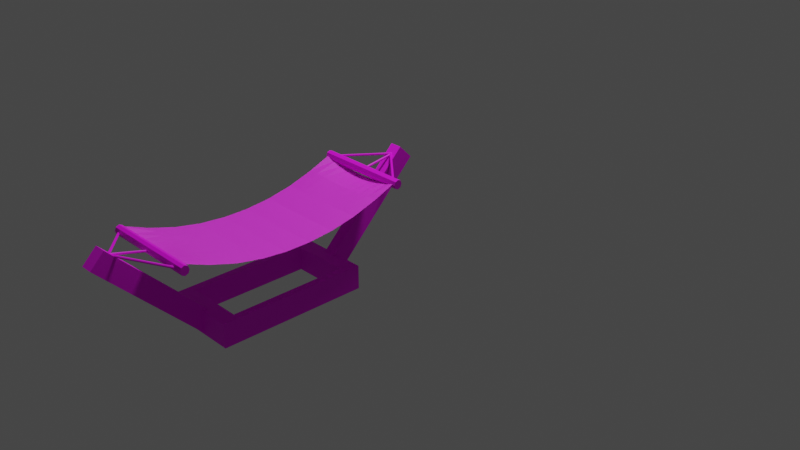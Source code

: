 # Source: hammmock.blend  (saved by Blender 2.90.8; exported with 4.5.12 LTS)
import bpy
from mathutils import Matrix  # noqa: F401  (used for matrix-valued properties, if any)

bpy.ops.wm.read_factory_settings(use_empty=True)
scene = bpy.context.scene
scene.name = 'Scene'

# ---- collections
col_collection = bpy.data.collections.new('Collection'); scene.collection.children.link(col_collection)

# ---- images (referenced by path relative to the original .blend; pixels are not part of the script)
import os
ASSET_DIR = os.environ.get("B2B_ASSET_DIR", "")  # directory of the original .blend (textures are referenced by path, not embedded)
HERE = os.path.dirname(os.path.abspath(__file__))  # packed textures are extracted next to this script under _unpacked/

def load_image(name, relpath, width, height, colorspace="sRGB"):
    """Load a texture the original file referenced (path relative to the .blend, or extracted next to this script)."""
    p = next((c for c in (os.path.join(HERE, relpath), os.path.join(ASSET_DIR, relpath)) if relpath and os.path.exists(c)), "")
    if p:
        img = bpy.data.images.load(p, check_existing=True)
        img.name = name
    else:  # same state as the original file: an image datablock whose file is absent (Cycles renders it pink)
        img = bpy.data.images.new(name, width, height)
        img.source = "FILE"
        img.filepath = "//" + (relpath or name)
    img.colorspace_settings.name = colorspace
    return img
img_fabricrope001_disp_3k_jpg = load_image('FabricRope001_DISP_3K.jpg', 'FabricRope001/REGULAR/3K/FabricRope001_DISP_3K.jpg', 1024, 1024, 'sRGB')
img_fabric_tartan_001_basecolor_jpg = load_image('Fabric_Tartan_001_basecolor.jpg', 'Fabric_Tartan_001_SD/Fabric_Tartan_001_basecolor.jpg', 1024, 1024, 'sRGB')
img_fabricrope001_col_3k_jpg = load_image('FabricRope001_COL_3K.jpg', 'FabricRope001/REGULAR/3K/FabricRope001_COL_3K.jpg', 1024, 1024, 'sRGB')
img_wood_007_color_jpg = load_image('Wood_007_COLOR.jpg', 'Wood_007_SD/Wood_007_COLOR.jpg', 1024, 1024, 'sRGB')
img_material_553_png = load_image('Material_553.png', 'Wood_007_SD/Material_553.png', 1024, 1024, 'sRGB')

# ---- materials (node trees are filled in below, after node groups)
mat_material_006 = bpy.data.materials.new('Material.006')
mat_material_006.use_transparent_shadow = False
mat_material_001 = bpy.data.materials.new('Material.001')
mat_material_001.use_transparent_shadow = False
mat_material_002 = bpy.data.materials.new('Material.002')
mat_material_002.use_transparent_shadow = False
mat_material_004 = bpy.data.materials.new('Material.004')
mat_material_004.use_transparent_shadow = False
mat_material_005 = bpy.data.materials.new('Material.005')
mat_material_005.use_transparent_shadow = False

# ---- material node trees
mat_material_006.use_nodes = True; mat_material_006.node_tree.nodes.clear()
_N = mat_material_006.node_tree.nodes; _L = mat_material_006.node_tree.links
n0 = _N.new('ShaderNodeBsdfPrincipled'); n0.name = 'Principled BSDF'; n0.location = (10, 300)
n0.distribution = 'GGX'
n0.subsurface_method = 'BURLEY'
n0.inputs[3].default_value = 1.45
n0.inputs[27].default_value = (0.0, 0.0, 0.0, 1.0)
n0.inputs[28].default_value = 1.0
n1 = _N.new('ShaderNodeOutputMaterial'); n1.name = 'Material Output'; n1.location = (300, 300)
n2 = _N.new('ShaderNodeTexImage'); n2.name = 'Image Texture'; n2.location = (-280, 280)
n2.image = img_fabricrope001_disp_3k_jpg
_L.new(n0.outputs[0], n1.inputs[0])
_L.new(n2.outputs[0], n0.inputs[0])
n1.is_active_output = True
mat_material_001.use_nodes = True; mat_material_001.node_tree.nodes.clear()
_N = mat_material_001.node_tree.nodes; _L = mat_material_001.node_tree.links
n0 = _N.new('ShaderNodeBsdfPrincipled'); n0.name = 'Principled BSDF'; n0.location = (10, 300)
n0.distribution = 'GGX'
n0.subsurface_method = 'BURLEY'
n0.inputs[3].default_value = 1.45
n0.inputs[8].default_value = 1.0
n0.inputs[9].default_value = (0.15, 0.15, 0.15)
n0.inputs[10].default_value = 0.1
n0.inputs[27].default_value = (0.0, 0.0, 0.0, 1.0)
n0.inputs[28].default_value = 1.0
n1 = _N.new('ShaderNodeOutputMaterial'); n1.name = 'Material Output'; n1.location = (300, 300)
n2 = _N.new('ShaderNodeTexImage'); n2.name = 'Image Texture'; n2.location = (-280, 280)
n2.image = img_fabric_tartan_001_basecolor_jpg
n3 = _N.new('ShaderNodeRGB'); n3.name = 'RGB'; n3.location = (-180, 220)
n3.outputs[0].default_value = (0.3416, 0.4064, 0.1233, 1.0)
n4 = _N.new('ShaderNodeMix'); n4.name = 'Mix'; n4.location = (-160, 180)
n4.data_type = 'RGBA'
n4.inputs[0].default_value = 0.1
_L.new(n0.outputs[0], n1.inputs[0])
_L.new(n2.outputs[0], n4.inputs[6])
_L.new(n3.outputs[0], n4.inputs[7])
_L.new(n4.outputs[2], n0.inputs[0])
n1.is_active_output = True
mat_material_002.use_nodes = True; mat_material_002.node_tree.nodes.clear()
_N = mat_material_002.node_tree.nodes; _L = mat_material_002.node_tree.links
n0 = _N.new('ShaderNodeBsdfPrincipled'); n0.name = 'Principled BSDF'; n0.location = (10, 300)
n0.distribution = 'GGX'
n0.subsurface_method = 'BURLEY'
n0.inputs[3].default_value = 1.45
n0.inputs[27].default_value = (0.0, 0.0, 0.0, 1.0)
n0.inputs[28].default_value = 1.0
n1 = _N.new('ShaderNodeOutputMaterial'); n1.name = 'Material Output'; n1.location = (300, 300)
n2 = _N.new('ShaderNodeTexImage'); n2.name = 'Image Texture'; n2.location = (-280, 280)
n2.image = img_fabricrope001_col_3k_jpg
_L.new(n0.outputs[0], n1.inputs[0])
_L.new(n2.outputs[0], n0.inputs[0])
n1.is_active_output = True
mat_material_004.use_nodes = True; mat_material_004.node_tree.nodes.clear()
_N = mat_material_004.node_tree.nodes; _L = mat_material_004.node_tree.links
n0 = _N.new('ShaderNodeBsdfPrincipled'); n0.name = 'Principled BSDF'; n0.location = (10, 300)
n0.distribution = 'GGX'
n0.subsurface_method = 'BURLEY'
n0.inputs[2].default_value = 0.75
n0.inputs[3].default_value = 1.45
n0.inputs[27].default_value = (0.0, 0.0, 0.0, 1.0)
n0.inputs[28].default_value = 1.0
n1 = _N.new('ShaderNodeOutputMaterial'); n1.name = 'Material Output'; n1.location = (300, 300)
n2 = _N.new('ShaderNodeTexImage'); n2.name = 'Image Texture'; n2.location = (-280, 280)
n2.image = img_wood_007_color_jpg
_L.new(n0.outputs[0], n1.inputs[0])
_L.new(n2.outputs[0], n0.inputs[0])
n1.is_active_output = True
mat_material_005.use_nodes = True; mat_material_005.node_tree.nodes.clear()
_N = mat_material_005.node_tree.nodes; _L = mat_material_005.node_tree.links
n0 = _N.new('ShaderNodeBsdfPrincipled'); n0.name = 'Principled BSDF'; n0.location = (10, 300)
n0.distribution = 'GGX'
n0.subsurface_method = 'BURLEY'
n0.inputs[2].default_value = 0.85
n0.inputs[3].default_value = 1.45
n0.inputs[27].default_value = (0.0, 0.0, 0.0, 1.0)
n0.inputs[28].default_value = 1.0
n1 = _N.new('ShaderNodeOutputMaterial'); n1.name = 'Material Output'; n1.location = (300, 300)
n2 = _N.new('ShaderNodeTexImage'); n2.name = 'Image Texture'; n2.location = (-280, 280)
n2.image = img_material_553_png
_L.new(n0.outputs[0], n1.inputs[0])
_L.new(n2.outputs[0], n0.inputs[0])
n1.is_active_output = True

# ---- world
world_world = bpy.data.worlds.new('World'); scene.world = world_world
world_world.use_nodes = True; world_world.node_tree.nodes.clear()
_N = world_world.node_tree.nodes; _L = world_world.node_tree.links
n0 = _N.new('ShaderNodeOutputWorld'); n0.name = 'World Output'; n0.location = (300, 300)
n1 = _N.new('ShaderNodeBackground'); n1.name = 'Background'; n1.location = (10, 300)
n1.inputs[0].default_value = (0.05088, 0.05088, 0.05088, 1.0)
_L.new(n1.outputs[0], n0.inputs[0])
n0.is_active_output = True
world_world.color = (0.05088, 0.05088, 0.05088)
world_world.use_sun_shadow = False
world_world.sun_shadow_jitter_overblur = 0.0

# ---- cameras
cam_camera = bpy.data.cameras.new('Camera')
cam_camera.clip_end = 100.0
cam_camera.ortho_scale = 7.314

# ---- lights
light_light = bpy.data.lights.new('Light', 'POINT')
light_light.transmission_factor = 0.0
light_light.energy = 1000.0
light_light.shadow_soft_size = 0.52
light_light.shadow_maximum_resolution = 0.006
light_light.use_absolute_resolution = True

# ---- meshes
me_cylinder_004 = bpy.data.meshes.new('Cylinder.004')
me_cylinder_004.from_pydata([(0.0, 0.01, -0.25), (0.0, 0.01, 0.25), (0.007071, 0.007071, -0.25), (0.007071, 0.007071, 0.25), (0.01, -4.371e-10, -0.25), (0.01, -4.371e-10, 0.25), (0.007071, -0.007071, -0.25), (0.007071, -0.007071, 0.25), (-8.742e-10, -0.01, -0.25), (-8.742e-10, -0.01, 0.25), (-0.007071, -0.007071, -0.25), (-0.007071, -0.007071, 0.25), (-0.01, 1.192e-10, -0.25), (-0.01, 1.192e-10, 0.25), (-0.007071, 0.007071, -0.25), (-0.007071, 0.007071, 0.25)], [], [(0, 1, 3, 2), (2, 3, 5, 4), (4, 5, 7, 6), (6, 7, 9, 8), (8, 9, 11, 10), (10, 11, 13, 12), (3, 1, 15, 13, 11, 9, 7, 5), (12, 13, 15, 14), (14, 15, 1, 0), (0, 2, 4, 6, 8, 10, 12, 14)])
_uv = me_cylinder_004.uv_layers.new(name='UVMap')
_uv.uv.foreach_set('vector', [1.0, 0.5, 1.0, 1.0, 0.875, 1.0, 0.875, 0.5, 0.875, 0.5, 0.875, 1.0, 0.75, 1.0, 0.75, 0.5, 0.75, 0.5, 0.75, 1.0, 0.625, 1.0, 0.625, 0.5, 0.625, 0.5, 0.625, 1.0, 0.5, 1.0, 0.5, 0.5, 0.5, 0.5, 0.5, 1.0, 0.375, 1.0, 0.375, 0.5, 0.375, 0.5, 0.375, 1.0, 0.25, 1.0, 0.25, 0.5, 0.4197, 0.4197, 0.25, 0.49, 0.08029, 0.4197, 0.01, 0.25, 0.08029, 0.08029, 0.25, 0.01, 0.4197, 0.08029, 0.49, 0.25, 0.25, 0.5, 0.25, 1.0, 0.125, 1.0, 0.125, 0.5, 0.125, 0.5, 0.125, 1.0, 0.0, 1.0, 0.0, 0.5, 0.75, 0.49, 0.9197, 0.4197, 0.99, 0.25, 0.9197, 0.08029, 0.75, 0.01, 0.5803, 0.08029, 0.51, 0.25, 0.5803, 0.4197])
me_cylinder_004.materials.append(mat_material_006)
me_cylinder_004.use_remesh_fix_poles = True
me_cylinder_004.use_remesh_preserve_attributes = False
me_cylinder_004.use_mirror_vertex_groups = False
me_cylinder_004.update()
me_cylinder_007 = bpy.data.meshes.new('Cylinder.007')
me_cylinder_007.from_pydata([(0.0, 0.01, -0.25), (0.0, 0.01, 0.25), (0.007071, 0.007071, -0.25), (0.007071, 0.007071, 0.25), (0.01, -4.371e-10, -0.25), (0.01, -4.371e-10, 0.25), (0.007071, -0.007071, -0.25), (0.007071, -0.007071, 0.25), (-8.742e-10, -0.01, -0.25), (-8.742e-10, -0.01, 0.25), (-0.007071, -0.007071, -0.25), (-0.007071, -0.007071, 0.25), (-0.01, 1.192e-10, -0.25), (-0.01, 1.192e-10, 0.25), (-0.007071, 0.007071, -0.25), (-0.007071, 0.007071, 0.25)], [], [(0, 1, 3, 2), (2, 3, 5, 4), (4, 5, 7, 6), (6, 7, 9, 8), (8, 9, 11, 10), (10, 11, 13, 12), (3, 1, 15, 13, 11, 9, 7, 5), (12, 13, 15, 14), (14, 15, 1, 0), (0, 2, 4, 6, 8, 10, 12, 14)])
_uv = me_cylinder_007.uv_layers.new(name='UVMap')
_uv.uv.foreach_set('vector', [1.0, 0.5, 1.0, 1.0, 0.875, 1.0, 0.875, 0.5, 0.875, 0.5, 0.875, 1.0, 0.75, 1.0, 0.75, 0.5, 0.75, 0.5, 0.75, 1.0, 0.625, 1.0, 0.625, 0.5, 0.625, 0.5, 0.625, 1.0, 0.5, 1.0, 0.5, 0.5, 0.5, 0.5, 0.5, 1.0, 0.375, 1.0, 0.375, 0.5, 0.375, 0.5, 0.375, 1.0, 0.25, 1.0, 0.25, 0.5, 0.4197, 0.4197, 0.25, 0.49, 0.08029, 0.4197, 0.01, 0.25, 0.08029, 0.08029, 0.25, 0.01, 0.4197, 0.08029, 0.49, 0.25, 0.25, 0.5, 0.25, 1.0, 0.125, 1.0, 0.125, 0.5, 0.125, 0.5, 0.125, 1.0, 0.0, 1.0, 0.0, 0.5, 0.75, 0.49, 0.9197, 0.4197, 0.99, 0.25, 0.9197, 0.08029, 0.75, 0.01, 0.5803, 0.08029, 0.51, 0.25, 0.5803, 0.4197])
me_cylinder_007.materials.append(mat_material_006)
me_cylinder_007.use_remesh_fix_poles = True
me_cylinder_007.use_remesh_preserve_attributes = False
me_cylinder_007.use_mirror_vertex_groups = False
me_cylinder_007.update()
me_cylinder_013 = bpy.data.meshes.new('Cylinder.013')
me_cylinder_013.from_pydata([(0.0, 0.01, -0.25), (0.0, 0.01, 0.25), (0.007071, 0.007071, -0.25), (0.007071, 0.007071, 0.25), (0.01, -4.371e-10, -0.25), (0.01, -4.371e-10, 0.25), (0.007071, -0.007071, -0.25), (0.007071, -0.007071, 0.25), (-8.742e-10, -0.01, -0.25), (-8.742e-10, -0.01, 0.25), (-0.007071, -0.007071, -0.25), (-0.007071, -0.007071, 0.25), (-0.01, 1.192e-10, -0.25), (-0.01, 1.192e-10, 0.25), (-0.007071, 0.007071, -0.25), (-0.007071, 0.007071, 0.25)], [], [(0, 1, 3, 2), (2, 3, 5, 4), (4, 5, 7, 6), (6, 7, 9, 8), (8, 9, 11, 10), (10, 11, 13, 12), (3, 1, 15, 13, 11, 9, 7, 5), (12, 13, 15, 14), (14, 15, 1, 0), (0, 2, 4, 6, 8, 10, 12, 14)])
_uv = me_cylinder_013.uv_layers.new(name='UVMap')
_uv.uv.foreach_set('vector', [1.0, 0.5, 1.0, 1.0, 0.875, 1.0, 0.875, 0.5, 0.875, 0.5, 0.875, 1.0, 0.75, 1.0, 0.75, 0.5, 0.75, 0.5, 0.75, 1.0, 0.625, 1.0, 0.625, 0.5, 0.625, 0.5, 0.625, 1.0, 0.5, 1.0, 0.5, 0.5, 0.5, 0.5, 0.5, 1.0, 0.375, 1.0, 0.375, 0.5, 0.375, 0.5, 0.375, 1.0, 0.25, 1.0, 0.25, 0.5, 0.4197, 0.4197, 0.25, 0.49, 0.08029, 0.4197, 0.01, 0.25, 0.08029, 0.08029, 0.25, 0.01, 0.4197, 0.08029, 0.49, 0.25, 0.25, 0.5, 0.25, 1.0, 0.125, 1.0, 0.125, 0.5, 0.125, 0.5, 0.125, 1.0, 0.0, 1.0, 0.0, 0.5, 0.75, 0.49, 0.9197, 0.4197, 0.99, 0.25, 0.9197, 0.08029, 0.75, 0.01, 0.5803, 0.08029, 0.51, 0.25, 0.5803, 0.4197])
me_cylinder_013.materials.append(mat_material_006)
me_cylinder_013.use_remesh_fix_poles = True
me_cylinder_013.use_remesh_preserve_attributes = False
me_cylinder_013.use_mirror_vertex_groups = False
me_cylinder_013.update()
me_cylinder_014 = bpy.data.meshes.new('Cylinder.014')
me_cylinder_014.from_pydata([(0.0, 0.01, -0.25), (0.0, 0.01, 0.25), (0.007071, 0.007071, -0.25), (0.007071, 0.007071, 0.25), (0.01, -4.371e-10, -0.25), (0.01, -4.371e-10, 0.25), (0.007071, -0.007071, -0.25), (0.007071, -0.007071, 0.25), (-8.742e-10, -0.01, -0.25), (-8.742e-10, -0.01, 0.25), (-0.007071, -0.007071, -0.25), (-0.007071, -0.007071, 0.25), (-0.01, 1.192e-10, -0.25), (-0.01, 1.192e-10, 0.25), (-0.007071, 0.007071, -0.25), (-0.007071, 0.007071, 0.25)], [], [(0, 1, 3, 2), (2, 3, 5, 4), (4, 5, 7, 6), (6, 7, 9, 8), (8, 9, 11, 10), (10, 11, 13, 12), (3, 1, 15, 13, 11, 9, 7, 5), (12, 13, 15, 14), (14, 15, 1, 0), (0, 2, 4, 6, 8, 10, 12, 14)])
_uv = me_cylinder_014.uv_layers.new(name='UVMap')
_uv.uv.foreach_set('vector', [1.0, 0.5, 1.0, 1.0, 0.875, 1.0, 0.875, 0.5, 0.875, 0.5, 0.875, 1.0, 0.75, 1.0, 0.75, 0.5, 0.75, 0.5, 0.75, 1.0, 0.625, 1.0, 0.625, 0.5, 0.625, 0.5, 0.625, 1.0, 0.5, 1.0, 0.5, 0.5, 0.5, 0.5, 0.5, 1.0, 0.375, 1.0, 0.375, 0.5, 0.375, 0.5, 0.375, 1.0, 0.25, 1.0, 0.25, 0.5, 0.4197, 0.4197, 0.25, 0.49, 0.08029, 0.4197, 0.01, 0.25, 0.08029, 0.08029, 0.25, 0.01, 0.4197, 0.08029, 0.49, 0.25, 0.25, 0.5, 0.25, 1.0, 0.125, 1.0, 0.125, 0.5, 0.125, 0.5, 0.125, 1.0, 0.0, 1.0, 0.0, 0.5, 0.75, 0.49, 0.9197, 0.4197, 0.99, 0.25, 0.9197, 0.08029, 0.75, 0.01, 0.5803, 0.08029, 0.51, 0.25, 0.5803, 0.4197])
me_cylinder_014.materials.append(mat_material_006)
me_cylinder_014.use_remesh_fix_poles = True
me_cylinder_014.use_remesh_preserve_attributes = False
me_cylinder_014.use_mirror_vertex_groups = False
me_cylinder_014.update()
me_cylinder_015 = bpy.data.meshes.new('Cylinder.015')
me_cylinder_015.from_pydata([(0.0, 0.01, -0.25), (0.0, 0.01, 0.25), (0.007071, 0.007071, -0.25), (0.007071, 0.007071, 0.25), (0.01, -4.371e-10, -0.25), (0.01, -4.371e-10, 0.25), (0.007071, -0.007071, -0.25), (0.007071, -0.007071, 0.25), (-8.742e-10, -0.01, -0.25), (-8.742e-10, -0.01, 0.25), (-0.007071, -0.007071, -0.25), (-0.007071, -0.007071, 0.25), (-0.01, 1.192e-10, -0.25), (-0.01, 1.192e-10, 0.25), (-0.007071, 0.007071, -0.25), (-0.007071, 0.007071, 0.25)], [], [(0, 1, 3, 2), (2, 3, 5, 4), (4, 5, 7, 6), (6, 7, 9, 8), (8, 9, 11, 10), (10, 11, 13, 12), (3, 1, 15, 13, 11, 9, 7, 5), (12, 13, 15, 14), (14, 15, 1, 0), (0, 2, 4, 6, 8, 10, 12, 14)])
_uv = me_cylinder_015.uv_layers.new(name='UVMap')
_uv.uv.foreach_set('vector', [1.0, 0.5, 1.0, 1.0, 0.875, 1.0, 0.875, 0.5, 0.875, 0.5, 0.875, 1.0, 0.75, 1.0, 0.75, 0.5, 0.75, 0.5, 0.75, 1.0, 0.625, 1.0, 0.625, 0.5, 0.625, 0.5, 0.625, 1.0, 0.5, 1.0, 0.5, 0.5, 0.5, 0.5, 0.5, 1.0, 0.375, 1.0, 0.375, 0.5, 0.375, 0.5, 0.375, 1.0, 0.25, 1.0, 0.25, 0.5, 0.4197, 0.4197, 0.25, 0.49, 0.08029, 0.4197, 0.01, 0.25, 0.08029, 0.08029, 0.25, 0.01, 0.4197, 0.08029, 0.49, 0.25, 0.25, 0.5, 0.25, 1.0, 0.125, 1.0, 0.125, 0.5, 0.125, 0.5, 0.125, 1.0, 0.0, 1.0, 0.0, 0.5, 0.75, 0.49, 0.9197, 0.4197, 0.99, 0.25, 0.9197, 0.08029, 0.75, 0.01, 0.5803, 0.08029, 0.51, 0.25, 0.5803, 0.4197])
me_cylinder_015.materials.append(mat_material_006)
me_cylinder_015.use_remesh_fix_poles = True
me_cylinder_015.use_remesh_preserve_attributes = False
me_cylinder_015.use_mirror_vertex_groups = False
me_cylinder_015.update()
me_cylinder_016 = bpy.data.meshes.new('Cylinder.016')
me_cylinder_016.from_pydata([(0.0, 0.01, -0.25), (0.0, 0.01, 0.25), (0.007071, 0.007071, -0.25), (0.007071, 0.007071, 0.25), (0.01, -4.371e-10, -0.25), (0.01, -4.371e-10, 0.25), (0.007071, -0.007071, -0.25), (0.007071, -0.007071, 0.25), (-8.742e-10, -0.01, -0.25), (-8.742e-10, -0.01, 0.25), (-0.007071, -0.007071, -0.25), (-0.007071, -0.007071, 0.25), (-0.01, 1.192e-10, -0.25), (-0.01, 1.192e-10, 0.25), (-0.007071, 0.007071, -0.25), (-0.007071, 0.007071, 0.25)], [], [(0, 1, 3, 2), (2, 3, 5, 4), (4, 5, 7, 6), (6, 7, 9, 8), (8, 9, 11, 10), (10, 11, 13, 12), (3, 1, 15, 13, 11, 9, 7, 5), (12, 13, 15, 14), (14, 15, 1, 0), (0, 2, 4, 6, 8, 10, 12, 14)])
_uv = me_cylinder_016.uv_layers.new(name='UVMap')
_uv.uv.foreach_set('vector', [1.0, 0.5, 1.0, 1.0, 0.875, 1.0, 0.875, 0.5, 0.875, 0.5, 0.875, 1.0, 0.75, 1.0, 0.75, 0.5, 0.75, 0.5, 0.75, 1.0, 0.625, 1.0, 0.625, 0.5, 0.625, 0.5, 0.625, 1.0, 0.5, 1.0, 0.5, 0.5, 0.5, 0.5, 0.5, 1.0, 0.375, 1.0, 0.375, 0.5, 0.375, 0.5, 0.375, 1.0, 0.25, 1.0, 0.25, 0.5, 0.4197, 0.4197, 0.25, 0.49, 0.08029, 0.4197, 0.01, 0.25, 0.08029, 0.08029, 0.25, 0.01, 0.4197, 0.08029, 0.49, 0.25, 0.25, 0.5, 0.25, 1.0, 0.125, 1.0, 0.125, 0.5, 0.125, 0.5, 0.125, 1.0, 0.0, 1.0, 0.0, 0.5, 0.75, 0.49, 0.9197, 0.4197, 0.99, 0.25, 0.9197, 0.08029, 0.75, 0.01, 0.5803, 0.08029, 0.51, 0.25, 0.5803, 0.4197])
me_cylinder_016.materials.append(mat_material_006)
me_cylinder_016.use_remesh_fix_poles = True
me_cylinder_016.use_remesh_preserve_attributes = False
me_cylinder_016.use_mirror_vertex_groups = False
me_cylinder_016.update()
me_cylinder_001 = bpy.data.meshes.new('Cylinder.001')
me_cylinder_001.from_pydata([(-0.02046, -2.598, -0.2366), (-0.02148, -2.598, 0.2379), (-0.02148, 0.02313, -0.2366), (-0.02046, 0.02313, 0.2379), (0.08632, -0.2681, -0.2366), (0.1701, -0.5593, -0.2366), (0.2234, -0.8505, -0.2366), (0.2489, -1.142, -0.2366), (0.2489, -1.433, -0.2366), (0.2234, -1.724, -0.2366), (0.1702, -2.015, -0.2366), (0.08668, -2.307, -0.2366), (0.01315, -2.598, -0.1839), (0.03814, -2.598, -0.1311), (0.05466, -2.598, -0.07843), (0.06279, -2.598, -0.02571), (0.06259, -2.598, 0.027), (0.05409, -2.598, 0.07972), (0.03728, -2.598, 0.1324), (0.01211, -2.598, 0.1851), (0.08632, -2.307, 0.2379), (0.1701, -2.015, 0.2379), (0.2234, -1.724, 0.2379), (0.2489, -1.433, 0.2379), (0.2489, -1.142, 0.2379), (0.2234, -0.8505, 0.2379), (0.1702, -0.5593, 0.2379), (0.08668, -0.2681, 0.2379), (0.01315, 0.02313, 0.1851), (0.03814, 0.02313, 0.1324), (0.05466, 0.02313, 0.07972), (0.06279, 0.02313, 0.027), (0.06259, 0.02313, -0.02571), (0.05409, 0.02313, -0.07843), (0.03728, 0.02313, -0.1311), (0.01211, 0.02313, -0.1839), (0.08409, -2.307, -0.1839), (0.1678, -2.015, -0.1839), (0.2243, -1.724, -0.1839), (0.2491, -1.433, -0.1839), (0.2491, -1.142, -0.1839), (0.2243, -0.8505, -0.1839), (0.1677, -0.5593, -0.1839), (0.0836, -0.2681, -0.1839), (0.08844, -2.307, -0.1311), (0.1672, -2.015, -0.1311), (0.2254, -1.724, -0.1311), (0.2498, -1.433, -0.1311), (0.2498, -1.142, -0.1311), (0.2254, -0.8505, -0.1311), (0.1671, -0.5593, -0.1311), (0.08795, -0.2681, -0.1311), (0.09423, -2.307, -0.07843), (0.1676, -2.015, -0.07843), (0.2262, -1.724, -0.07843), (0.2507, -1.433, -0.07843), (0.2507, -1.142, -0.07843), (0.2262, -0.8505, -0.07843), (0.1675, -0.5593, -0.07843), (0.09388, -0.2681, -0.07843), (0.09783, -2.307, -0.02571), (0.168, -2.015, -0.02571), (0.2267, -1.724, -0.02571), (0.2515, -1.433, -0.02571), (0.2515, -1.142, -0.02571), (0.2267, -0.8505, -0.02571), (0.168, -0.5593, -0.02571), (0.09771, -0.2681, -0.02571), (0.09771, -2.307, 0.027), (0.168, -2.015, 0.027), (0.2267, -1.724, 0.027), (0.2515, -1.433, 0.027), (0.2515, -1.142, 0.027), (0.2267, -0.8505, 0.027), (0.168, -0.5593, 0.027), (0.09783, -0.2681, 0.027), (0.09388, -2.307, 0.07972), (0.1675, -2.015, 0.07972), (0.2262, -1.724, 0.07972), (0.2507, -1.433, 0.07972), (0.2507, -1.142, 0.07972), (0.2262, -0.8505, 0.07972), (0.1676, -0.5593, 0.07972), (0.09423, -0.2681, 0.07972), (0.08795, -2.307, 0.1324), (0.1671, -2.015, 0.1324), (0.2254, -1.724, 0.1324), (0.2498, -1.433, 0.1324), (0.2498, -1.142, 0.1324), (0.2254, -0.8505, 0.1324), (0.1672, -0.5593, 0.1324), (0.08844, -0.2681, 0.1324), (0.0836, -2.307, 0.1851), (0.1677, -2.015, 0.1851), (0.2243, -1.724, 0.1851), (0.2491, -1.433, 0.1851), (0.2491, -1.142, 0.1851), (0.2243, -0.8505, 0.1851), (0.1678, -0.5593, 0.1851), (0.08409, -0.2681, 0.1851), (-0.02046, 0.02313, 0.2379), (0.01315, 0.02313, 0.1851), (0.01315, 0.02313, 0.1851), (0.03814, 0.02313, 0.1324), (-0.02046, 0.02313, 0.2379), (0.01315, 0.02313, 0.1851)], [], [(99, 27, 3, 28), (4, 43, 35, 2), (43, 51, 34, 35), (51, 59, 33, 34), (59, 67, 32, 33), (67, 75, 31, 32), (75, 83, 30, 31), (83, 91, 29, 30), (91, 99, 28, 29), (0, 12, 36, 11), (11, 36, 37, 10), (10, 37, 38, 9), (9, 38, 39, 8), (8, 39, 40, 7), (7, 40, 41, 6), (6, 41, 42, 5), (5, 42, 43, 4), (12, 13, 44, 36), (36, 44, 45, 37), (37, 45, 46, 38), (38, 46, 47, 39), (39, 47, 48, 40), (40, 48, 49, 41), (41, 49, 50, 42), (42, 50, 51, 43), (13, 14, 52, 44), (44, 52, 53, 45), (45, 53, 54, 46), (46, 54, 55, 47), (47, 55, 56, 48), (48, 56, 57, 49), (49, 57, 58, 50), (50, 58, 59, 51), (14, 15, 60, 52), (52, 60, 61, 53), (53, 61, 62, 54), (54, 62, 63, 55), (55, 63, 64, 56), (56, 64, 65, 57), (57, 65, 66, 58), (58, 66, 67, 59), (15, 16, 68, 60), (60, 68, 69, 61), (61, 69, 70, 62), (62, 70, 71, 63), (63, 71, 72, 64), (64, 72, 73, 65), (65, 73, 74, 66), (66, 74, 75, 67), (16, 17, 76, 68), (68, 76, 77, 69), (69, 77, 78, 70), (70, 78, 79, 71), (71, 79, 80, 72), (72, 80, 81, 73), (73, 81, 82, 74), (74, 82, 83, 75), (17, 18, 84, 76), (76, 84, 85, 77), (77, 85, 86, 78), (78, 86, 87, 79), (79, 87, 88, 80), (80, 88, 89, 81), (81, 89, 90, 82), (82, 90, 91, 83), (18, 19, 92, 84), (84, 92, 93, 85), (85, 93, 94, 86), (86, 94, 95, 87), (87, 95, 96, 88), (88, 96, 97, 89), (89, 97, 98, 90), (90, 98, 99, 91), (19, 1, 20, 92), (92, 20, 21, 93), (93, 21, 22, 94), (94, 22, 23, 95), (95, 23, 24, 96), (96, 24, 25, 97), (97, 25, 26, 98), (98, 26, 27, 99), (28, 3, 100, 101), (101, 100, 104, 105), (29, 28, 102, 103)])
_uv = me_cylinder_001.uv_layers.new(name='UVMap')
_uv.uv.foreach_set('vector', [0.8889, 0.8889, 1.0, 0.8889, 1.0, 1.0, 0.8889, 1.0, 0.0, 0.8889, 0.1111, 0.8889, 0.1111, 1.0, 0.0, 1.0, 0.1111, 0.8889, 0.2222, 0.8889, 0.2222, 1.0, 0.1111, 1.0, 0.2222, 0.8889, 0.3333, 0.8889, 0.3333, 1.0, 0.2222, 1.0, 0.3333, 0.8889, 0.4444, 0.8889, 0.4444, 1.0, 0.3333, 1.0, 0.4444, 0.8889, 0.5556, 0.8889, 0.5556, 1.0, 0.4444, 1.0, 0.5556, 0.8889, 0.6667, 0.8889, 0.6667, 1.0, 0.5556, 1.0, 0.6667, 0.8889, 0.7778, 0.8889, 0.7778, 1.0, 0.6667, 1.0, 0.7778, 0.8889, 0.8889, 0.8889, 0.8889, 1.0, 0.7778, 1.0, 0.0, 0.0, 0.1111, 0.0, 0.1111, 0.1111, 0.0, 0.1111, 0.0, 0.1111, 0.1111, 0.1111, 0.1111, 0.2222, 0.0, 0.2222, 0.0, 0.2222, 0.1111, 0.2222, 0.1111, 0.3333, 0.0, 0.3333, 0.0, 0.3333, 0.1111, 0.3333, 0.1111, 0.4444, 0.0, 0.4444, 0.0, 0.4444, 0.1111, 0.4444, 0.1111, 0.5556, 0.0, 0.5556, 0.0, 0.5556, 0.1111, 0.5556, 0.1111, 0.6667, 0.0, 0.6667, 0.0, 0.6667, 0.1111, 0.6667, 0.1111, 0.7778, 0.0, 0.7778, 0.0, 0.7778, 0.1111, 0.7778, 0.1111, 0.8889, 0.0, 0.8889, 0.1111, 0.0, 0.2222, 0.0, 0.2222, 0.1111, 0.1111, 0.1111, 0.1111, 0.1111, 0.2222, 0.1111, 0.2222, 0.2222, 0.1111, 0.2222, 0.1111, 0.2222, 0.2222, 0.2222, 0.2222, 0.3333, 0.1111, 0.3333, 0.1111, 0.3333, 0.2222, 0.3333, 0.2222, 0.4444, 0.1111, 0.4444, 0.1111, 0.4444, 0.2222, 0.4444, 0.2222, 0.5556, 0.1111, 0.5556, 0.1111, 0.5556, 0.2222, 0.5556, 0.2222, 0.6667, 0.1111, 0.6667, 0.1111, 0.6667, 0.2222, 0.6667, 0.2222, 0.7778, 0.1111, 0.7778, 0.1111, 0.7778, 0.2222, 0.7778, 0.2222, 0.8889, 0.1111, 0.8889, 0.2222, 0.0, 0.3333, 0.0, 0.3333, 0.1111, 0.2222, 0.1111, 0.2222, 0.1111, 0.3333, 0.1111, 0.3333, 0.2222, 0.2222, 0.2222, 0.2222, 0.2222, 0.3333, 0.2222, 0.3333, 0.3333, 0.2222, 0.3333, 0.2222, 0.3333, 0.3333, 0.3333, 0.3333, 0.4444, 0.2222, 0.4444, 0.2222, 0.4444, 0.3333, 0.4444, 0.3333, 0.5556, 0.2222, 0.5556, 0.2222, 0.5556, 0.3333, 0.5556, 0.3333, 0.6667, 0.2222, 0.6667, 0.2222, 0.6667, 0.3333, 0.6667, 0.3333, 0.7778, 0.2222, 0.7778, 0.2222, 0.7778, 0.3333, 0.7778, 0.3333, 0.8889, 0.2222, 0.8889, 0.3333, 0.0, 0.4444, 0.0, 0.4444, 0.1111, 0.3333, 0.1111, 0.3333, 0.1111, 0.4444, 0.1111, 0.4444, 0.2222, 0.3333, 0.2222, 0.3333, 0.2222, 0.4444, 0.2222, 0.4444, 0.3333, 0.3333, 0.3333, 0.3333, 0.3333, 0.4444, 0.3333, 0.4444, 0.4444, 0.3333, 0.4444, 0.3333, 0.4444, 0.4444, 0.4444, 0.4444, 0.5556, 0.3333, 0.5556, 0.3333, 0.5556, 0.4444, 0.5556, 0.4444, 0.6667, 0.3333, 0.6667, 0.3333, 0.6667, 0.4444, 0.6667, 0.4444, 0.7778, 0.3333, 0.7778, 0.3333, 0.7778, 0.4444, 0.7778, 0.4444, 0.8889, 0.3333, 0.8889, 0.4444, 0.0, 0.5556, 0.0, 0.5556, 0.1111, 0.4444, 0.1111, 0.4444, 0.1111, 0.5556, 0.1111, 0.5556, 0.2222, 0.4444, 0.2222, 0.4444, 0.2222, 0.5556, 0.2222, 0.5556, 0.3333, 0.4444, 0.3333, 0.4444, 0.3333, 0.5556, 0.3333, 0.5556, 0.4444, 0.4444, 0.4444, 0.4444, 0.4444, 0.5556, 0.4444, 0.5556, 0.5556, 0.4444, 0.5556, 0.4444, 0.5556, 0.5556, 0.5556, 0.5556, 0.6667, 0.4444, 0.6667, 0.4444, 0.6667, 0.5556, 0.6667, 0.5556, 0.7778, 0.4444, 0.7778, 0.4444, 0.7778, 0.5556, 0.7778, 0.5556, 0.8889, 0.4444, 0.8889, 0.5556, 0.0, 0.6667, 0.0, 0.6667, 0.1111, 0.5556, 0.1111, 0.5556, 0.1111, 0.6667, 0.1111, 0.6667, 0.2222, 0.5556, 0.2222, 0.5556, 0.2222, 0.6667, 0.2222, 0.6667, 0.3333, 0.5556, 0.3333, 0.5556, 0.3333, 0.6667, 0.3333, 0.6667, 0.4444, 0.5556, 0.4444, 0.5556, 0.4444, 0.6667, 0.4444, 0.6667, 0.5556, 0.5556, 0.5556, 0.5556, 0.5556, 0.6667, 0.5556, 0.6667, 0.6667, 0.5556, 0.6667, 0.5556, 0.6667, 0.6667, 0.6667, 0.6667, 0.7778, 0.5556, 0.7778, 0.5556, 0.7778, 0.6667, 0.7778, 0.6667, 0.8889, 0.5556, 0.8889, 0.6667, 0.0, 0.7778, 0.0, 0.7778, 0.1111, 0.6667, 0.1111, 0.6667, 0.1111, 0.7778, 0.1111, 0.7778, 0.2222, 0.6667, 0.2222, 0.6667, 0.2222, 0.7778, 0.2222, 0.7778, 0.3333, 0.6667, 0.3333, 0.6667, 0.3333, 0.7778, 0.3333, 0.7778, 0.4444, 0.6667, 0.4444, 0.6667, 0.4444, 0.7778, 0.4444, 0.7778, 0.5556, 0.6667, 0.5556, 0.6667, 0.5556, 0.7778, 0.5556, 0.7778, 0.6667, 0.6667, 0.6667, 0.6667, 0.6667, 0.7778, 0.6667, 0.7778, 0.7778, 0.6667, 0.7778, 0.6667, 0.7778, 0.7778, 0.7778, 0.7778, 0.8889, 0.6667, 0.8889, 0.7778, 0.0, 0.8889, 0.0, 0.8889, 0.1111, 0.7778, 0.1111, 0.7778, 0.1111, 0.8889, 0.1111, 0.8889, 0.2222, 0.7778, 0.2222, 0.7778, 0.2222, 0.8889, 0.2222, 0.8889, 0.3333, 0.7778, 0.3333, 0.7778, 0.3333, 0.8889, 0.3333, 0.8889, 0.4444, 0.7778, 0.4444, 0.7778, 0.4444, 0.8889, 0.4444, 0.8889, 0.5556, 0.7778, 0.5556, 0.7778, 0.5556, 0.8889, 0.5556, 0.8889, 0.6667, 0.7778, 0.6667, 0.7778, 0.6667, 0.8889, 0.6667, 0.8889, 0.7778, 0.7778, 0.7778, 0.7778, 0.7778, 0.8889, 0.7778, 0.8889, 0.8889, 0.7778, 0.8889, 0.8889, 0.0, 1.0, 0.0, 1.0, 0.1111, 0.8889, 0.1111, 0.8889, 0.1111, 1.0, 0.1111, 1.0, 0.2222, 0.8889, 0.2222, 0.8889, 0.2222, 1.0, 0.2222, 1.0, 0.3333, 0.8889, 0.3333, 0.8889, 0.3333, 1.0, 0.3333, 1.0, 0.4444, 0.8889, 0.4444, 0.8889, 0.4444, 1.0, 0.4444, 1.0, 0.5556, 0.8889, 0.5556, 0.8889, 0.5556, 1.0, 0.5556, 1.0, 0.6667, 0.8889, 0.6667, 0.8889, 0.6667, 1.0, 0.6667, 1.0, 0.7778, 0.8889, 0.7778, 0.8889, 0.7778, 1.0, 0.7778, 1.0, 0.8889, 0.8889, 0.8889, 0.8889, 1.0, 1.0, 1.0, 1.0, 1.0, 0.8889, 1.0, 0.8889, 1.0, 1.0, 1.0, 1.0, 1.0, 0.8889, 1.0, 0.7778, 1.0, 0.8889, 1.0, 0.8889, 1.0, 0.7778, 1.0])
me_cylinder_001.materials.append(mat_material_001)
me_cylinder_001.use_remesh_fix_poles = True
me_cylinder_001.use_remesh_preserve_attributes = False
me_cylinder_001.use_mirror_vertex_groups = False
me_cylinder_001.update()
me_cylinder_002 = bpy.data.meshes.new('Cylinder.002')
me_cylinder_002.from_pydata([(0.0, 0.05, -0.25), (0.0, 0.05, 0.25), (0.03536, 0.03536, -0.25), (0.03536, 0.03536, 0.25), (0.05, -2.186e-09, -0.25), (0.05, -2.186e-09, 0.25), (0.03536, -0.03536, -0.25), (0.03536, -0.03536, 0.25), (-4.371e-09, -0.05, -0.25), (-4.371e-09, -0.05, 0.25), (-0.03536, -0.03536, -0.25), (-0.03536, -0.03536, 0.25), (-0.05, 5.962e-10, -0.25), (-0.05, 5.962e-10, 0.25), (-0.03536, 0.03536, -0.25), (-0.03536, 0.03536, 0.25), (0.02418, -2.587, -0.2584), (0.02418, -2.587, 0.2534), (0.05954, -2.601, -0.2584), (0.05954, -2.601, 0.2534), (0.07418, -2.637, -0.2584), (0.07418, -2.637, 0.2534), (0.05954, -2.672, -0.2584), (0.05954, -2.672, 0.2534), (0.02418, -2.687, -0.2584), (0.02418, -2.687, 0.2534), (-0.01117, -2.672, -0.2584), (-0.01117, -2.672, 0.2534), (-0.02582, -2.637, -0.2584), (-0.02582, -2.637, 0.2534), (-0.01117, -2.601, -0.2584), (-0.01117, -2.601, 0.2534)], [], [(0, 1, 3, 2), (2, 3, 5, 4), (4, 5, 7, 6), (6, 7, 9, 8), (8, 9, 11, 10), (10, 11, 13, 12), (3, 1, 15, 13, 11, 9, 7, 5), (12, 13, 15, 14), (14, 15, 1, 0), (0, 2, 4, 6, 8, 10, 12, 14), (16, 17, 19, 18), (18, 19, 21, 20), (20, 21, 23, 22), (22, 23, 25, 24), (24, 25, 27, 26), (26, 27, 29, 28), (19, 17, 31, 29, 27, 25, 23, 21), (28, 29, 31, 30), (30, 31, 17, 16), (16, 18, 20, 22, 24, 26, 28, 30)])
_uv = me_cylinder_002.uv_layers.new(name='UVMap')
_uv.uv.foreach_set('vector', [1.0, 0.5, 1.0, 1.0, 0.875, 1.0, 0.875, 0.5, 0.875, 0.5, 0.875, 1.0, 0.75, 1.0, 0.75, 0.5, 0.75, 0.5, 0.75, 1.0, 0.625, 1.0, 0.625, 0.5, 0.625, 0.5, 0.625, 1.0, 0.5, 1.0, 0.5, 0.5, 0.5, 0.5, 0.5, 1.0, 0.375, 1.0, 0.375, 0.5, 0.375, 0.5, 0.375, 1.0, 0.25, 1.0, 0.25, 0.5, 0.4197, 0.4197, 0.25, 0.49, 0.08029, 0.4197, 0.01, 0.25, 0.08029, 0.08029, 0.25, 0.01, 0.4197, 0.08029, 0.49, 0.25, 0.25, 0.5, 0.25, 1.0, 0.125, 1.0, 0.125, 0.5, 0.125, 0.5, 0.125, 1.0, 0.0, 1.0, 0.0, 0.5, 0.75, 0.49, 0.9197, 0.4197, 0.99, 0.25, 0.9197, 0.08029, 0.75, 0.01, 0.5803, 0.08029, 0.51, 0.25, 0.5803, 0.4197, 1.0, 0.5, 1.0, 1.0, 0.875, 1.0, 0.875, 0.5, 0.875, 0.5, 0.875, 1.0, 0.75, 1.0, 0.75, 0.5, 0.75, 0.5, 0.75, 1.0, 0.625, 1.0, 0.625, 0.5, 0.625, 0.5, 0.625, 1.0, 0.5, 1.0, 0.5, 0.5, 0.5, 0.5, 0.5, 1.0, 0.375, 1.0, 0.375, 0.5, 0.375, 0.5, 0.375, 1.0, 0.25, 1.0, 0.25, 0.5, 0.4197, 0.4197, 0.25, 0.49, 0.08029, 0.4197, 0.01, 0.25, 0.08029, 0.08029, 0.25, 0.01, 0.4197, 0.08029, 0.49, 0.25, 0.25, 0.5, 0.25, 1.0, 0.125, 1.0, 0.125, 0.5, 0.125, 0.5, 0.125, 1.0, 0.0, 1.0, 0.0, 0.5, 0.75, 0.49, 0.9197, 0.4197, 0.99, 0.25, 0.9197, 0.08029, 0.75, 0.01, 0.5803, 0.08029, 0.51, 0.25, 0.5803, 0.4197])
me_cylinder_002.materials.append(mat_material_002)
me_cylinder_002.use_remesh_fix_poles = True
me_cylinder_002.use_remesh_preserve_attributes = False
me_cylinder_002.use_mirror_vertex_groups = False
me_cylinder_002.update()
me_cube_001 = bpy.data.meshes.new('Cube.001')
me_cube_001.from_pydata([(-1.0, -1.0, -1.0), (-1.0, -1.0, 1.0), (-1.0, 1.0, -1.0), (-1.0, 1.0, 1.0), (1.0, -1.0, -1.0), (1.0, -1.0, 1.0), (1.0, 1.0, -1.0), (1.0, 1.0, 1.0), (0.1648, 0.8125, -0.1691), (0.1648, 2.087, -8.309), (0.1648, 0.9955, 1.0), (0.1648, 2.27, -7.14), (-0.1648, 0.8125, -0.1691), (-0.1648, 2.087, -8.309), (-0.1648, 0.9955, 1.0), (-0.1648, 2.27, -7.14), (0.1648, -0.9836, 1.0), (0.1648, -2.29, -7.343), (0.1648, -0.8005, -0.1691), (0.1648, -2.107, -8.512), (-0.1648, -0.9836, 1.0), (-0.1648, -2.29, -7.343), (-0.1648, -0.8005, -0.1691), (-0.1648, -2.107, -8.512)], [], [(0, 1, 3, 2), (2, 3, 7, 6), (6, 7, 5, 4), (4, 5, 1, 0), (8, 9, 11, 10), (10, 11, 15, 14), (14, 15, 13, 12), (12, 13, 9, 8), (10, 14, 12, 8), (15, 11, 9, 13), (16, 17, 19, 18), (18, 19, 23, 22), (22, 23, 21, 20), (20, 21, 17, 16), (18, 22, 20, 16), (23, 19, 17, 21)])
me_cube_001.polygons.foreach_set('material_index', [0, 0, 0, 0, 1, 1, 1, 1, 1, 1, 1, 1, 1, 1, 1, 1])
_uv = me_cube_001.uv_layers.new(name='UVMap')
_uv.uv.foreach_set('vector', [0.375, 0.0, 0.625, 0.0, 0.625, 0.25, 0.375, 0.25, 0.375, 0.25, 0.625, 0.25, 0.625, 0.5, 0.375, 0.5, 0.375, 0.5, 0.625, 0.5, 0.625, 0.75, 0.375, 0.75, 0.375, 0.75, 0.625, 0.75, 0.625, 1.0, 0.375, 1.0, 0.375, 0.0, 0.625, 0.0, 0.625, 0.25, 0.375, 0.25, 0.375, 0.25, 0.625, 0.25, 0.625, 0.5, 0.375, 0.5, 0.375, 0.5, 0.625, 0.5, 0.625, 0.75, 0.375, 0.75, 0.375, 0.75, 0.625, 0.75, 0.625, 1.0, 0.375, 1.0, 0.125, 0.5, 0.375, 0.5, 0.375, 0.75, 0.125, 0.75, 0.625, 0.5, 0.875, 0.5, 0.875, 0.75, 0.625, 0.75, 0.375, 0.0, 0.625, 0.0, 0.625, 0.25, 0.375, 0.25, 0.375, 0.25, 0.625, 0.25, 0.625, 0.5, 0.375, 0.5, 0.375, 0.5, 0.625, 0.5, 0.625, 0.75, 0.375, 0.75, 0.375, 0.75, 0.625, 0.75, 0.625, 1.0, 0.375, 1.0, 0.125, 0.5, 0.375, 0.5, 0.375, 0.75, 0.125, 0.75, 0.625, 0.5, 0.875, 0.5, 0.875, 0.75, 0.625, 0.75])
me_cube_001.materials.append(mat_material_004)
me_cube_001.materials.append(mat_material_005)
me_cube_001.use_remesh_fix_poles = True
me_cube_001.use_remesh_preserve_attributes = False
me_cube_001.use_mirror_vertex_groups = False
me_cube_001.update()

# ---- objects
ob_cylinder = bpy.data.objects.new('Cylinder', me_cylinder_004)
ob_cylinder_006 = bpy.data.objects.new('Cylinder.006', me_cylinder_007)
ob_cylinder_003 = bpy.data.objects.new('Cylinder.003', me_cylinder_013)
ob_cylinder_004 = bpy.data.objects.new('Cylinder.004', me_cylinder_014)
ob_cylinder_005 = bpy.data.objects.new('Cylinder.005', me_cylinder_015)
ob_cylinder_007 = bpy.data.objects.new('Cylinder.007', me_cylinder_016)
ob_light = bpy.data.objects.new('Light', light_light)
ob_camera = bpy.data.objects.new('Camera', cam_camera)
ob_cylinder_001 = bpy.data.objects.new('Cylinder.001', me_cylinder_001)
ob_cylinder_002 = bpy.data.objects.new('Cylinder.002', me_cylinder_002)
ob_cube = bpy.data.objects.new('Cube', me_cube_001)

# ---- transforms, parenting, visibility, modifiers, constraints
ob_cylinder.location = (1.05, -1.203, 1.325)
ob_cylinder.rotation_euler = (1.711, -0.0, 0.0)
ob_cylinder.scale = (1.0, 1.0, 0.8072)
ob_cylinder.lineart.crease_threshold = 0.0
ob_cylinder_006.location = (1.05, -3.617, 1.325)
ob_cylinder_006.rotation_euler = (1.309, -0.0, 0.0)
ob_cylinder_006.scale = (1.0, 1.0, 0.8072)
ob_cylinder_006.lineart.crease_threshold = 0.0
ob_cylinder_003.location = (0.8741, -1.228, 1.325)
ob_cylinder_003.rotation_euler = (1.667, 0.1106, -0.8675)
ob_cylinder_003.scale = (1.0, 1.0, 1.074)
ob_cylinder_003.lineart.crease_threshold = 0.0
ob_cylinder_004.location = (1.216, -1.228, 1.325)
ob_cylinder_004.rotation_euler = (1.667, 0.1106, 0.8778)
ob_cylinder_004.scale = (1.0, 1.0, 1.074)
ob_cylinder_004.lineart.crease_threshold = 0.0
ob_cylinder_005.location = (0.8681, -3.602, 1.325)
ob_cylinder_005.rotation_euler = (1.377, 0.4477, 0.8343)
ob_cylinder_005.scale = (1.0, 1.0, 1.074)
ob_cylinder_005.lineart.crease_threshold = 0.0
ob_cylinder_007.location = (1.23, -3.602, 1.325)
ob_cylinder_007.rotation_euler = (1.377, 0.4477, -0.9111)
ob_cylinder_007.scale = (1.0, 1.0, 1.074)
ob_cylinder_007.lineart.crease_threshold = 0.0
ob_light.location = (1.678, 0.05179, 6.939)
ob_light.rotation_euler = (0.6503, 0.05522, 1.866)
ob_light.lock_rotations_4d = False
ob_light.empty_display_type = 'ARROWS'
ob_light.color = (0.0, 0.0, 0.0, 0.0)
ob_light.lineart.crease_threshold = 0.0
ob_camera.location = (7.359, -6.926, 4.958)
ob_camera.rotation_euler = (1.109, 0.0, 0.8149)
ob_camera.lock_rotations_4d = False
ob_camera.empty_display_type = 'ARROWS'
ob_camera.color = (0.0, 0.0, 0.0, 0.0)
ob_camera.display_type = 'WIRE'
ob_camera.lineart.crease_threshold = 0.0
ob_cylinder_001.location = (1.049, -1.425, 1.3)
ob_cylinder_001.rotation_euler = (-0.0, 1.571, 0.0)
ob_cylinder_001.scale = (0.8368, 0.7631, 1.686)
ob_cylinder_001.lineart.crease_threshold = 0.0
ob_cylinder_002.location = (1.054, -1.401, 1.3)
ob_cylinder_002.rotation_euler = (-0.0, 1.571, 0.0)
ob_cylinder_002.scale = (0.8368, 0.7631, 1.686)
ob_cylinder_002.lineart.crease_threshold = 0.0
ob_cube.location = (1.05, -2.407, 0.5485)
ob_cube.scale = (0.3229, 0.6617, -0.1036)
ob_cube.lineart.crease_threshold = 0.0
_m = ob_cube.modifiers.new('Solidify', 'SOLIDIFY')
_m.thickness = 0.3

# ---- collection membership
scene.collection.objects.link(ob_cylinder)
scene.collection.objects.link(ob_cylinder_006)
scene.collection.objects.link(ob_cylinder_003)
scene.collection.objects.link(ob_cylinder_004)
scene.collection.objects.link(ob_cylinder_005)
scene.collection.objects.link(ob_cylinder_007)
col_collection.objects.link(ob_light)
col_collection.objects.link(ob_camera)
col_collection.objects.link(ob_cylinder_001)
col_collection.objects.link(ob_cylinder_002)
col_collection.objects.link(ob_cube)

# ---- scene / render settings (as saved in the file)
scene.camera = ob_camera
scene.frame_start = 1; scene.frame_end = 250; scene.frame_set(1)
scene.render.engine = 'BLENDER_EEVEE_NEXT'
scene.cycles.use_denoising = False
scene.cycles.samples = 128
scene.cycles.sampling_pattern = 'TABULATED_SOBOL'
scene.cycles.use_adaptive_sampling = False
scene.cycles.use_light_tree = False
scene.view_settings.view_transform = 'Filmic'
bpy.context.view_layer.update()
